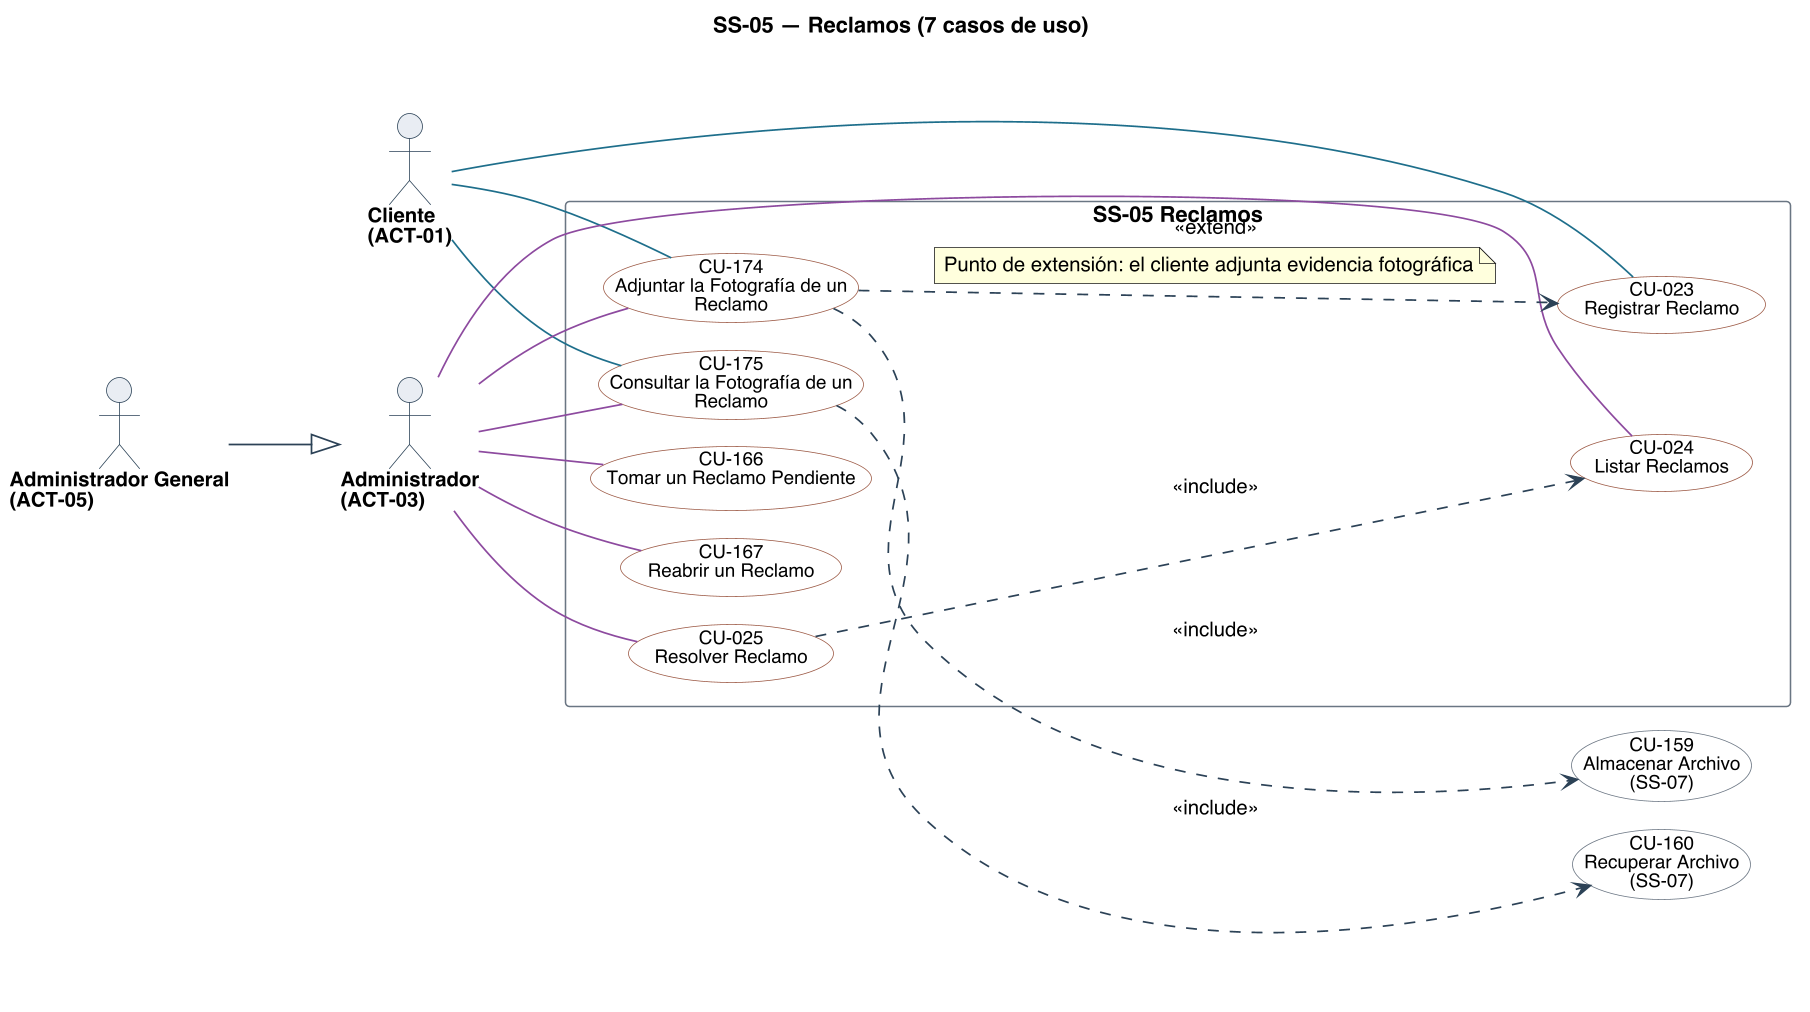

The diagram above was rendered by PlantUML. Its source (embedded in the PNG):
@startuml
title SS-05 — Reclamos (7 casos de uso)
left to right direction
skinparam backgroundColor #FFFFFF
skinparam shadowing false
skinparam defaultFontName Helvetica
skinparam defaultFontSize 13
skinparam dpi 150
skinparam ArrowColor #2C4257
skinparam ArrowThickness 1.1
skinparam actor {
  BorderColor #2C4257
  BackgroundColor #E8EDF2
  FontSize 13
  FontStyle bold
}
skinparam usecase {
  BorderColor #2C4257
  BackgroundColor #FFFFFF
  FontSize 12
}
skinparam rectangle {
  BorderColor #6B7683
  FontSize 14
  FontStyle bold
}

skinparam nodesep 18
skinparam ranksep 70
skinparam usecase {
  BorderColor<<planificado>> #9C4436
  BackgroundColor<<planificado>> #F6E4E1
  BorderColor<<factorizado>> #6B7683
  BackgroundColor<<factorizado>> #F2F4F6
}

actor "Cliente\n(ACT-01)" as A01
actor "Administrador\n(ACT-03)" as A03
actor "Administrador General\n(ACT-05)" as A05

rectangle "SS-05 Reclamos" {
  usecase "CU-023\nRegistrar Reclamo" as U023 #back:FFFFFF;line:9C5A46
  usecase "CU-024\nListar Reclamos" as U024 #back:FFFFFF;line:9C5A46
  usecase "CU-025\nResolver Reclamo" as U025 #back:FFFFFF;line:9C5A46
  usecase "CU-166\nTomar un Reclamo Pendiente" as U166 #back:FFFFFF;line:9C5A46
  usecase "CU-167\nReabrir un Reclamo" as U167 #back:FFFFFF;line:9C5A46
  usecase "CU-174\nAdjuntar la Fotografía de un\nReclamo" as U174 #back:FFFFFF;line:9C5A46
  usecase "CU-175\nConsultar la Fotografía de un\nReclamo" as U175 #back:FFFFFF;line:9C5A46
}

usecase "CU-159\nAlmacenar Archivo\n(SS-07)" as U159 #back:FFFFFF;line:6B7683
usecase "CU-160\nRecuperar Archivo\n(SS-07)" as U160 #back:FFFFFF;line:6B7683

A01 -[#1F6F8B]- U023
A01 -[#1F6F8B]- U174
A01 -[#1F6F8B]- U175
A03 -[#8C4A9E]- U024
A03 -[#8C4A9E]- U025
A03 -[#8C4A9E]- U166
A03 -[#8C4A9E]- U167
A03 -[#8C4A9E]- U174
A03 -[#8C4A9E]- U175
A05 --|> A03

' escribir sobre algo exige leerlo antes: la busqueda entra por <<include>>
U025 ..> U024 : <<include>>
U174 ..> U159 : <<include>>
U175 ..> U160 : <<include>>

' <<extend>>: comportamiento opcional. La flecha va de la extension al caso base.
U174 ..> U023 : <<extend>>
note on link
  Punto de extensión: el cliente adjunta evidencia fotográfica
end note

@enduml